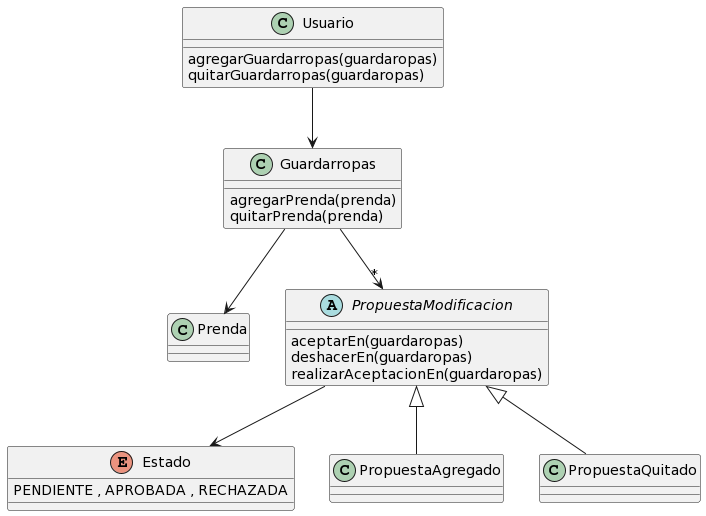

The diagram above was rendered by PlantUML. Its source (embedded in the PNG):
@startuml
Usuario --> Guardarropas 

Guardarropas --> Prenda
Guardarropas -->"*" PropuestaModificacion 

class Usuario {

agregarGuardarropas(guardaropas)
quitarGuardarropas(guardaropas)
}



class Guardarropas {

agregarPrenda(prenda)
quitarPrenda(prenda)
}



class Prenda {

}


abstract PropuestaModificacion {
aceptarEn(guardaropas)
deshacerEn(guardaropas)
realizarAceptacionEn(guardaropas)
}

PropuestaModificacion  --> Estado

PropuestaModificacion<|-- PropuestaAgregado 

PropuestaModificacion <|-- PropuestaQuitado




class PropuestaQuitado {

}

class PropuestaAgregado {

}

Enum Estado {
PENDIENTE , APROBADA , RECHAZADA
}
@enduml